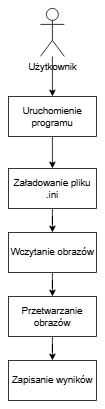

The diagram above was exported from draw.io. Its source (the exported page's mxGraphModel, read from the mxfile embedded in the PNG):
<mxGraphModel dx="814" dy="429" grid="1" gridSize="10" guides="1" tooltips="1" connect="1" arrows="1" fold="1" page="1" pageScale="1" pageWidth="827" pageHeight="1169" math="0" shadow="0">
  <root>
    <mxCell id="0" />
    <mxCell id="1" parent="0" />
    <mxCell id="TaM-Kc2vJm5Qd2gSF_Rw-22" value="" style="edgeStyle=orthogonalEdgeStyle;rounded=0;orthogonalLoop=1;jettySize=auto;html=1;" edge="1" parent="1" source="TaM-Kc2vJm5Qd2gSF_Rw-1" target="TaM-Kc2vJm5Qd2gSF_Rw-13">
      <mxGeometry relative="1" as="geometry" />
    </mxCell>
    <mxCell id="TaM-Kc2vJm5Qd2gSF_Rw-1" value="Uruchomienie programu" style="html=1;whiteSpace=wrap;" vertex="1" parent="1">
      <mxGeometry x="190" y="210" width="110" height="50" as="geometry" />
    </mxCell>
    <mxCell id="TaM-Kc2vJm5Qd2gSF_Rw-19" value="" style="edgeStyle=orthogonalEdgeStyle;rounded=0;orthogonalLoop=1;jettySize=auto;html=1;" edge="1" parent="1" source="TaM-Kc2vJm5Qd2gSF_Rw-2" target="TaM-Kc2vJm5Qd2gSF_Rw-1">
      <mxGeometry relative="1" as="geometry" />
    </mxCell>
    <mxCell id="TaM-Kc2vJm5Qd2gSF_Rw-2" value="&lt;div&gt;Użytkownik&lt;/div&gt;&lt;div&gt;&lt;br&gt;&lt;/div&gt;" style="shape=umlActor;verticalLabelPosition=bottom;verticalAlign=top;html=1;" vertex="1" parent="1">
      <mxGeometry x="230" y="100" width="30" height="60" as="geometry" />
    </mxCell>
    <mxCell id="TaM-Kc2vJm5Qd2gSF_Rw-32" value="" style="edgeStyle=orthogonalEdgeStyle;rounded=0;orthogonalLoop=1;jettySize=auto;html=1;" edge="1" parent="1" source="TaM-Kc2vJm5Qd2gSF_Rw-13" target="TaM-Kc2vJm5Qd2gSF_Rw-14">
      <mxGeometry relative="1" as="geometry" />
    </mxCell>
    <mxCell id="TaM-Kc2vJm5Qd2gSF_Rw-13" value="Załadowanie pliku .ini" style="html=1;whiteSpace=wrap;" vertex="1" parent="1">
      <mxGeometry x="190" y="300" width="110" height="50" as="geometry" />
    </mxCell>
    <mxCell id="TaM-Kc2vJm5Qd2gSF_Rw-33" value="" style="edgeStyle=orthogonalEdgeStyle;rounded=0;orthogonalLoop=1;jettySize=auto;html=1;" edge="1" parent="1" source="TaM-Kc2vJm5Qd2gSF_Rw-14" target="TaM-Kc2vJm5Qd2gSF_Rw-20">
      <mxGeometry relative="1" as="geometry" />
    </mxCell>
    <mxCell id="TaM-Kc2vJm5Qd2gSF_Rw-14" value="Wczytanie obrazów" style="html=1;whiteSpace=wrap;" vertex="1" parent="1">
      <mxGeometry x="190" y="380" width="110" height="50" as="geometry" />
    </mxCell>
    <mxCell id="TaM-Kc2vJm5Qd2gSF_Rw-34" value="" style="edgeStyle=orthogonalEdgeStyle;rounded=0;orthogonalLoop=1;jettySize=auto;html=1;" edge="1" parent="1" source="TaM-Kc2vJm5Qd2gSF_Rw-20" target="TaM-Kc2vJm5Qd2gSF_Rw-21">
      <mxGeometry relative="1" as="geometry" />
    </mxCell>
    <mxCell id="TaM-Kc2vJm5Qd2gSF_Rw-20" value="Przetwarzanie obrazów" style="html=1;whiteSpace=wrap;" vertex="1" parent="1">
      <mxGeometry x="190" y="460" width="110" height="50" as="geometry" />
    </mxCell>
    <mxCell id="TaM-Kc2vJm5Qd2gSF_Rw-21" value="Zapisanie wyników" style="html=1;whiteSpace=wrap;" vertex="1" parent="1">
      <mxGeometry x="190" y="540" width="110" height="50" as="geometry" />
    </mxCell>
  </root>
</mxGraphModel>